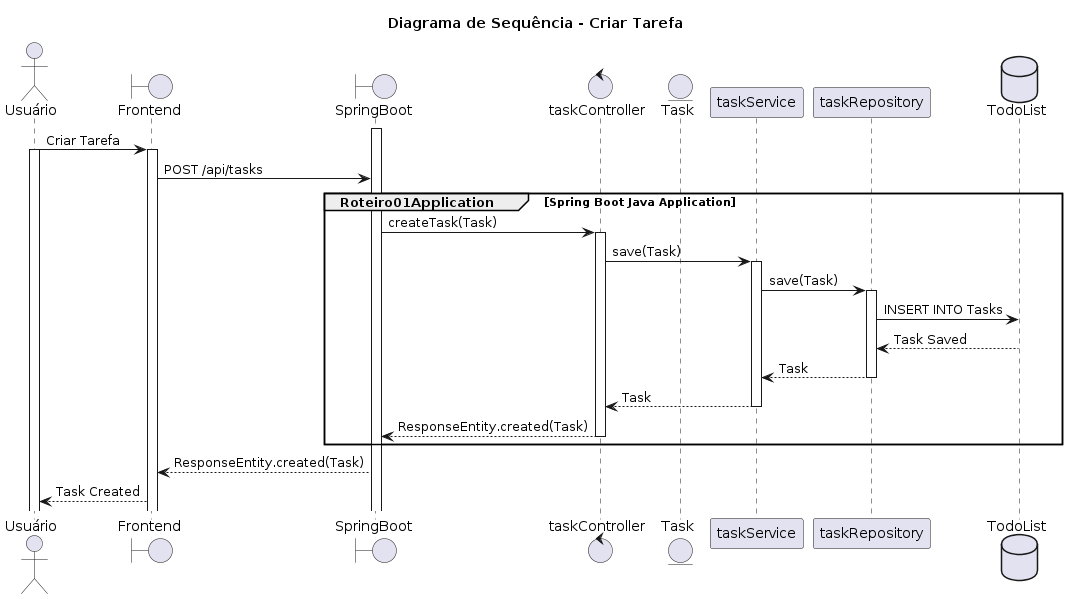

The diagram above was rendered by PlantUML. Its source (embedded in the PNG):
@startuml
title Diagrama de Sequência - Criar Tarefa
actor Usuário
Boundary Frontend
Boundary SpringBoot
Control taskController
Entity Task
Participant taskService
Participant taskRepository
Database TodoList

activate SpringBoot
Usuário -> Frontend: Criar Tarefa
activate Usuário
activate Frontend
Frontend -> SpringBoot: POST /api/tasks
group Roteiro01Application [Spring Boot Java Application]
SpringBoot -> taskController: createTask(Task)
activate taskController
taskController -> taskService: save(Task)
activate taskService
taskService -> taskRepository: save(Task)
activate taskRepository
taskRepository -> TodoList: INSERT INTO Tasks
TodoList --> taskRepository: Task Saved
taskRepository --> taskService: Task
deactivate taskRepository
taskService --> taskController: Task
deactivate taskService
taskController --> SpringBoot: ResponseEntity.created(Task)
deactivate taskController
end
SpringBoot --> Frontend: ResponseEntity.created(Task)
Frontend --> Usuário: Task Created
@enduml